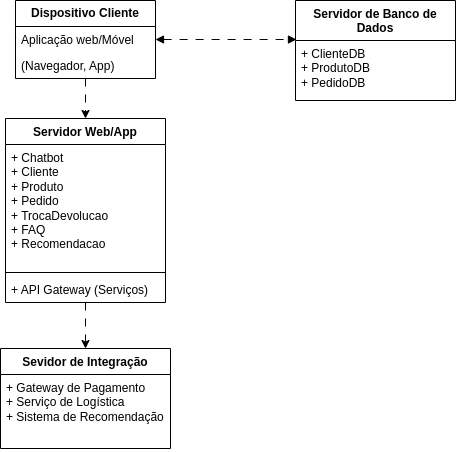

The diagram above was exported from draw.io. Its source (the exported page's mxGraphModel, read from the mxfile embedded in the PNG):
<mxGraphModel dx="1139" dy="657" grid="1" gridSize="10" guides="1" tooltips="1" connect="1" arrows="1" fold="1" page="1" pageScale="1" pageWidth="827" pageHeight="1169" math="0" shadow="0">
  <root>
    <mxCell id="0" />
    <mxCell id="1" parent="0" />
    <mxCell id="rPFQq0fbWnyUq_wBmD5--9" value="Servidor de Banco de Dados" style="swimlane;fontStyle=1;align=center;verticalAlign=top;childLayout=stackLayout;horizontal=1;startSize=40;horizontalStack=0;resizeParent=1;resizeParentMax=0;resizeLast=0;collapsible=1;marginBottom=0;whiteSpace=wrap;html=1;" parent="1" vertex="1">
      <mxGeometry x="470" y="292" width="160" height="100" as="geometry" />
    </mxCell>
    <mxCell id="rPFQq0fbWnyUq_wBmD5--10" value="+ ClienteDB&lt;br&gt;+ ProdutoDB&lt;br&gt;+ PedidoDB" style="text;strokeColor=none;fillColor=none;align=left;verticalAlign=top;spacingLeft=4;spacingRight=4;overflow=hidden;rotatable=0;points=[[0,0.5],[1,0.5]];portConstraint=eastwest;whiteSpace=wrap;html=1;" parent="rPFQq0fbWnyUq_wBmD5--9" vertex="1">
      <mxGeometry y="40" width="160" height="60" as="geometry" />
    </mxCell>
    <mxCell id="rPFQq0fbWnyUq_wBmD5--26" style="edgeStyle=orthogonalEdgeStyle;rounded=0;orthogonalLoop=1;jettySize=auto;html=1;entryX=0.5;entryY=0;entryDx=0;entryDy=0;dashed=1;dashPattern=8 8;" edge="1" parent="1" source="rPFQq0fbWnyUq_wBmD5--13" target="rPFQq0fbWnyUq_wBmD5--17">
      <mxGeometry relative="1" as="geometry" />
    </mxCell>
    <mxCell id="rPFQq0fbWnyUq_wBmD5--13" value="Servidor Web/App" style="swimlane;fontStyle=1;align=center;verticalAlign=top;childLayout=stackLayout;horizontal=1;startSize=26;horizontalStack=0;resizeParent=1;resizeParentMax=0;resizeLast=0;collapsible=1;marginBottom=0;whiteSpace=wrap;html=1;" parent="1" vertex="1">
      <mxGeometry x="180" y="410" width="160" height="184" as="geometry" />
    </mxCell>
    <mxCell id="rPFQq0fbWnyUq_wBmD5--14" value="+ Chatbot&lt;div&gt;+ Cliente&lt;/div&gt;&lt;div&gt;+ Produto&amp;nbsp;&lt;/div&gt;&lt;div&gt;+ Pedido&lt;/div&gt;&lt;div&gt;+ TrocaDevolucao&lt;/div&gt;&lt;div&gt;+ FAQ&lt;/div&gt;&lt;div&gt;+ Recomendacao&lt;/div&gt;&lt;div&gt;&lt;br&gt;&lt;/div&gt;" style="text;strokeColor=none;fillColor=none;align=left;verticalAlign=top;spacingLeft=4;spacingRight=4;overflow=hidden;rotatable=0;points=[[0,0.5],[1,0.5]];portConstraint=eastwest;whiteSpace=wrap;html=1;" parent="rPFQq0fbWnyUq_wBmD5--13" vertex="1">
      <mxGeometry y="26" width="160" height="124" as="geometry" />
    </mxCell>
    <mxCell id="rPFQq0fbWnyUq_wBmD5--15" value="" style="line;strokeWidth=1;fillColor=none;align=left;verticalAlign=middle;spacingTop=-1;spacingLeft=3;spacingRight=3;rotatable=0;labelPosition=right;points=[];portConstraint=eastwest;strokeColor=inherit;" parent="rPFQq0fbWnyUq_wBmD5--13" vertex="1">
      <mxGeometry y="150" width="160" height="8" as="geometry" />
    </mxCell>
    <mxCell id="rPFQq0fbWnyUq_wBmD5--16" value="+ API Gateway (Serviços)" style="text;strokeColor=none;fillColor=none;align=left;verticalAlign=top;spacingLeft=4;spacingRight=4;overflow=hidden;rotatable=0;points=[[0,0.5],[1,0.5]];portConstraint=eastwest;whiteSpace=wrap;html=1;" parent="rPFQq0fbWnyUq_wBmD5--13" vertex="1">
      <mxGeometry y="158" width="160" height="26" as="geometry" />
    </mxCell>
    <mxCell id="rPFQq0fbWnyUq_wBmD5--17" value="Sevidor de Integração" style="swimlane;fontStyle=1;align=center;verticalAlign=top;childLayout=stackLayout;horizontal=1;startSize=26;horizontalStack=0;resizeParent=1;resizeParentMax=0;resizeLast=0;collapsible=1;marginBottom=0;whiteSpace=wrap;html=1;" vertex="1" parent="1">
      <mxGeometry x="175" y="640" width="170" height="100" as="geometry" />
    </mxCell>
    <mxCell id="rPFQq0fbWnyUq_wBmD5--18" value="+ Gateway de Pagamento&lt;br&gt;+ Serviço de Logística&lt;br&gt;+ Sistema de Recomendação" style="text;strokeColor=none;fillColor=none;align=left;verticalAlign=top;spacingLeft=4;spacingRight=4;overflow=hidden;rotatable=0;points=[[0,0.5],[1,0.5]];portConstraint=eastwest;whiteSpace=wrap;html=1;" vertex="1" parent="rPFQq0fbWnyUq_wBmD5--17">
      <mxGeometry y="26" width="170" height="74" as="geometry" />
    </mxCell>
    <mxCell id="rPFQq0fbWnyUq_wBmD5--27" style="edgeStyle=orthogonalEdgeStyle;rounded=0;orthogonalLoop=1;jettySize=auto;html=1;dashed=1;dashPattern=8 8;" edge="1" parent="1" source="rPFQq0fbWnyUq_wBmD5--21" target="rPFQq0fbWnyUq_wBmD5--13">
      <mxGeometry relative="1" as="geometry" />
    </mxCell>
    <mxCell id="rPFQq0fbWnyUq_wBmD5--21" value="&lt;span style=&quot;font-weight: 700;&quot;&gt;Dispositivo Cliente&lt;/span&gt;" style="swimlane;fontStyle=0;childLayout=stackLayout;horizontal=1;startSize=26;fillColor=none;horizontalStack=0;resizeParent=1;resizeParentMax=0;resizeLast=0;collapsible=1;marginBottom=0;whiteSpace=wrap;html=1;" vertex="1" parent="1">
      <mxGeometry x="190" y="292" width="140" height="78" as="geometry" />
    </mxCell>
    <mxCell id="rPFQq0fbWnyUq_wBmD5--22" value="Aplicação web/Móvel" style="text;strokeColor=none;fillColor=none;align=left;verticalAlign=top;spacingLeft=4;spacingRight=4;overflow=hidden;rotatable=0;points=[[0,0.5],[1,0.5]];portConstraint=eastwest;whiteSpace=wrap;html=1;" vertex="1" parent="rPFQq0fbWnyUq_wBmD5--21">
      <mxGeometry y="26" width="140" height="26" as="geometry" />
    </mxCell>
    <mxCell id="rPFQq0fbWnyUq_wBmD5--23" value="(Navegador, App)" style="text;strokeColor=none;fillColor=none;align=left;verticalAlign=top;spacingLeft=4;spacingRight=4;overflow=hidden;rotatable=0;points=[[0,0.5],[1,0.5]];portConstraint=eastwest;whiteSpace=wrap;html=1;" vertex="1" parent="rPFQq0fbWnyUq_wBmD5--21">
      <mxGeometry y="52" width="140" height="26" as="geometry" />
    </mxCell>
    <mxCell id="rPFQq0fbWnyUq_wBmD5--29" style="edgeStyle=orthogonalEdgeStyle;rounded=0;orthogonalLoop=1;jettySize=auto;html=1;entryX=0.006;entryY=0.39;entryDx=0;entryDy=0;entryPerimeter=0;endArrow=block;endFill=1;startArrow=block;startFill=1;dashed=1;dashPattern=8 8;" edge="1" parent="1" source="rPFQq0fbWnyUq_wBmD5--22" target="rPFQq0fbWnyUq_wBmD5--9">
      <mxGeometry relative="1" as="geometry" />
    </mxCell>
  </root>
</mxGraphModel>